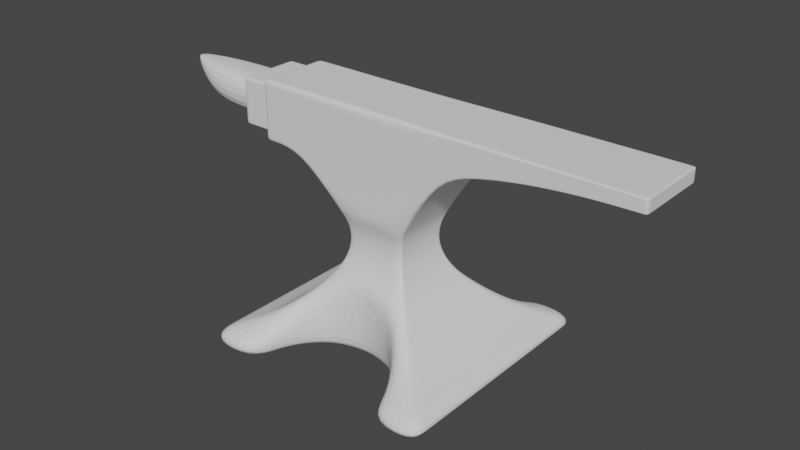 # Source: anvil_3b.blend  (saved by Blender 3.5.10; exported with 4.5.12 LTS)
import bpy
from mathutils import Matrix  # noqa: F401  (used for matrix-valued properties, if any)

bpy.ops.wm.read_factory_settings(use_empty=True)
scene = bpy.context.scene
scene.name = 'Scene'

# ---- collections
col_collection = bpy.data.collections.new('Collection'); scene.collection.children.link(col_collection)

# ---- world
world_world = bpy.data.worlds.new('World'); scene.world = world_world
world_world.use_nodes = True; world_world.node_tree.nodes.clear()
_N = world_world.node_tree.nodes; _L = world_world.node_tree.links
n0 = _N.new('ShaderNodeOutputWorld'); n0.name = 'World Output'; n0.location = (300, 300)
n1 = _N.new('ShaderNodeBackground'); n1.name = 'Background'; n1.location = (10, 300)
n1.inputs[0].default_value = (0.05088, 0.05088, 0.05088, 1.0)
_L.new(n1.outputs[0], n0.inputs[0])
n0.is_active_output = True
world_world.color = (0.05088, 0.05088, 0.05088)
world_world.use_sun_shadow = False
world_world.sun_shadow_jitter_overblur = 0.0

# ---- meshes
me_plane = bpy.data.meshes.new('Plane')
me_plane.from_pydata([(-1.281, -1.281, 0.008385), (1.281, -1.281, 0.008385), (-1.281, -1.281, 0.1535), (1.281, -1.281, 0.1535), (-0.3868, -0.3868, 1.421), (0.3868, -0.3868, 1.421), (0.3448, -0.3448, 1.322), (0.3196, -0.3196, 1.224), (0.3112, -0.3112, 1.125), (0.3196, -0.3196, 1.026), (0.3448, -0.3448, 0.9274), (0.3868, -0.3868, 0.8287), (0.4456, -0.4456, 0.7299), (0.5211, -0.5211, 0.6312), (0.6135, -0.6135, 0.5325), (0.7227, -0.7227, 0.4338), (0.8486, -0.8486, 0.335), (1.02, -1.02, 0.2408), (-1.02, -1.02, 0.2408), (-0.8486, -0.8486, 0.335), (-0.7227, -0.7227, 0.4338), (-0.6135, -0.6135, 0.5325), (-0.5211, -0.5211, 0.6312), (-0.4456, -0.4456, 0.7299), (-0.3868, -0.3868, 0.8287), (-0.3448, -0.3448, 0.9274), (-0.3196, -0.3196, 1.026), (-0.3112, -0.3112, 1.125), (-0.3196, -0.3196, 1.224), (-0.3448, -0.3448, 1.322), (-0.3868, -0.3868, 2.505), (0.3868, -0.3868, 2.505), (-1.292, -0.3868, 1.883), (-1.292, -0.3868, 2.505), (-0.8394, -0.3868, 1.883), (-0.8394, -0.3868, 2.505), (2.759, -0.3868, 2.366), (2.759, -0.3868, 2.505), (0.7821, -0.3868, 2.073), (1.177, -0.3868, 2.199), (1.573, -0.3868, 2.278), (1.968, -0.3868, 2.328), (2.363, -0.3868, 2.357), (2.363, -0.3868, 2.505), (1.968, -0.3868, 2.505), (1.573, -0.3868, 2.505), (1.177, -0.3868, 2.505), (0.7821, -0.3868, 2.505), (-1.281, 0.0, 0.008385), (1.281, 0.0, 0.008385), (-1.281, 0.0, 0.1535), (1.281, 0.0, 0.1535), (-0.3868, 0.0, 1.421), (0.3868, 0.0, 1.421), (-1.02, 0.0, 0.2408), (-0.8486, 0.0, 0.335), (-0.7227, 0.0, 0.4338), (-0.6135, 0.0, 0.5325), (-0.5211, 0.0, 0.6312), (-0.4456, 0.0, 0.7299), (-0.3868, 0.0, 0.8287), (-0.3448, 0.0, 0.9274), (-0.3196, 0.0, 1.026), (-0.3112, 0.0, 1.125), (-0.3196, 0.0, 1.224), (-0.3448, 0.0, 1.322), (1.02, 0.0, 0.2408), (0.8486, 0.0, 0.335), (0.7227, 0.0, 0.4338), (0.6135, 0.0, 0.5325), (0.5211, 0.0, 0.6312), (0.4456, 0.0, 0.7299), (0.3868, 0.0, 0.8287), (0.3448, 0.0, 0.9274), (0.3196, 0.0, 1.026), (0.3112, 0.0, 1.125), (0.3196, 0.0, 1.224), (0.3448, 0.0, 1.322), (-0.3868, 0.0, 2.505), (0.3868, 0.0, 2.505), (-1.292, 0.0, 1.883), (-1.292, 0.0, 2.505), (-0.8394, 0.0, 2.505), (-0.8394, 0.0, 1.883), (2.759, 0.0, 2.366), (2.759, 0.0, 2.505), (0.7821, 0.0, 2.505), (1.177, 0.0, 2.505), (1.573, 0.0, 2.505), (1.968, 0.0, 2.505), (2.363, 0.0, 2.505), (0.7821, 0.0, 2.073), (1.177, 0.0, 2.199), (1.573, 0.0, 2.278), (1.968, 0.0, 2.328), (2.363, 0.0, 2.357), (0.7785, -1.281, 0.008385), (-0.7772, -1.281, 0.1535), (0.7785, -1.281, 0.1535), (-0.7112, -1.02, 0.2408), (0.7125, -1.02, 0.2408), (-0.6293, -0.8486, 0.335), (0.6306, -0.8486, 0.335), (-0.5422, -0.7227, 0.4338), (0.5436, -0.7227, 0.4338), (-0.4362, -0.6135, 0.5325), (0.4375, -0.6135, 0.5325), (0.2991, -0.5211, 0.6312), (-0.2978, -0.5211, 0.6312), (0.0005778, -0.4465, 0.7287), (0.0005778, -0.3868, 0.8287), (-0.4362, -0.6135, 0.008385), (-0.5422, -0.7227, 0.008385), (0.0006603, -0.4466, 0.008385), (-0.2978, -0.5211, 0.008385), (-0.7772, -1.281, 0.008385), (0.2991, -0.5211, 0.008385), (0.5436, -0.7228, 0.008385), (0.6306, -0.8486, 0.008385), (-0.7112, -1.02, 0.008385), (-0.6293, -0.8486, 0.008385), (0.4375, -0.6135, 0.008385), (0.7125, -1.02, 0.008385), (0.0, -0.3868, 1.421), (0.0, -0.3868, 2.505), (0.0, 0.0, 2.505), (-2.98e-08, -0.3448, 1.322), (0.0, -0.3112, 1.125), (0.0, -0.3448, 0.9274), (2.98e-08, -0.3196, 1.224), (0.0, -0.3196, 1.026), (0.7785, 0.0, 0.008385), (-0.4362, 0.0, 0.008385), (-0.5422, 0.0, 0.008385), (0.0006603, 0.0, 0.008385), (-0.2978, 0.0, 0.008385), (-0.7772, 0.0, 0.008385), (0.2991, 0.0, 0.008385), (0.5436, 0.0, 0.008385), (0.6306, 0.0, 0.008385), (-0.7112, 0.0, 0.008385), (-0.6293, 0.0, 0.008385), (0.4375, 0.0, 0.008385), (0.7125, 0.0, 0.008385), (-0.3868, -0.3868, 2.388), (-1.292, -0.3868, 2.438), (2.759, -0.3868, 2.49), (2.363, -0.3868, 2.489), (-1.292, 0.0, 2.438), (2.759, 0.0, 2.49), (0.7821, -0.3868, 2.459), (1.573, -0.3868, 2.481), (0.3868, -0.3868, 2.388), (1.177, -0.3868, 2.472), (-0.8394, -0.3868, 2.438), (1.968, -0.3868, 2.486), (0.0, -0.3868, 2.388), (-0.3196, -0.267, 1.224), (0.7821, -0.3231, 2.505), (-1.281, -1.07, 0.008385), (-0.3868, -0.3231, 1.421), (-0.7227, -0.6037, 0.4338), (-0.5211, -0.4353, 0.6312), (-0.3868, -0.3231, 0.8287), (-0.3196, -0.267, 1.026), (0.8486, -0.7089, 0.335), (0.6135, -0.5125, 0.5325), (0.4456, -0.3722, 0.7299), (0.3448, -0.288, 0.9274), (0.3112, -0.26, 1.125), (-0.3868, -0.3231, 2.505), (-1.292, -0.3231, 1.883), (2.759, -0.3231, 2.366), (0.7821, -0.3231, 2.073), (1.573, -0.3231, 2.278), (2.363, -0.3231, 2.505), (-0.8394, -0.3231, 1.883), (1.573, -0.3231, 2.505), (0.3868, -0.3231, 0.8287), (1.02, -0.8518, 0.2408), (-1.281, -1.07, 0.1535), (1.968, -0.3231, 2.505), (1.177, -0.3231, 2.505), (1.281, -1.07, 0.008385), (1.281, -1.07, 0.1535), (0.3868, -0.3231, 1.421), (-0.8486, -0.7089, 0.335), (-0.6135, -0.5125, 0.5325), (-0.4456, -0.3722, 0.7299), (-0.3448, -0.288, 0.9274), (-0.3112, -0.26, 1.125), (-0.3448, -0.288, 1.322), (0.7227, -0.6037, 0.4338), (0.5211, -0.4353, 0.6312), (0.3196, -0.267, 1.026), (0.3196, -0.267, 1.224), (0.3868, -0.3231, 2.505), (-1.292, -0.3231, 2.505), (-0.8394, -0.3231, 2.505), (2.759, -0.3231, 2.505), (1.177, -0.3231, 2.199), (1.968, -0.3231, 2.328), (-1.02, -0.8518, 0.2408), (0.3448, -0.288, 1.322), (2.363, -0.3231, 2.357), (0.0, -0.3231, 2.505), (0.2991, -0.4353, 0.008385), (0.4375, -0.5125, 0.008385), (-0.7112, -0.8518, 0.008385), (-0.6293, -0.7089, 0.008385), (-0.5422, -0.6037, 0.008385), (-0.4362, -0.5125, 0.008385), (0.6306, -0.7089, 0.008385), (0.7125, -0.8518, 0.008385), (-0.2978, -0.4353, 0.008385), (0.5436, -0.6038, 0.008385), (0.7785, -1.07, 0.008385), (-0.7772, -1.07, 0.008385), (0.0006603, -0.3731, 0.008385), (2.759, -0.3231, 2.49), (-1.292, -0.3231, 2.438), (-0.3868, -0.3868, 1.547), (-1.292, -0.3868, 1.955), (2.759, -0.3868, 2.382), (2.363, -0.3868, 2.374), (-1.292, 0.0, 1.955), (2.759, 0.0, 2.382), (0.7821, -0.3868, 2.123), (1.573, -0.3868, 2.305), (0.3868, -0.3868, 1.547), (1.177, -0.3868, 2.235), (-0.8394, -0.3868, 1.955), (1.968, -0.3868, 2.349), (0.0, -0.3868, 1.547), (-1.292, -0.3231, 1.955), (2.759, -0.3231, 2.382), (-1.633, 0.0, 2.009), (-1.633, 0.0, 2.438), (-1.633, -0.3231, 2.438), (-1.633, 0.0, 2.385), (-1.633, -0.3231, 1.955), (-1.633, 0.0, 1.955), (-2.642, 0.0, 2.344), (-2.306, 0.0, 2.091), (-1.969, 0.0, 2.009), (-1.969, 0.0, 2.385), (-2.306, 0.0, 2.385), (-1.584, 0.0, 1.955), (-1.584, -0.3231, 2.438), (-1.584, -0.3231, 1.955), (-1.584, 0.0, 2.438), (-1.24, -0.3868, 1.883), (-1.24, 0.0, 1.883), (-1.24, -0.3868, 2.505), (-1.24, 0.0, 2.505), (-1.24, -0.3868, 2.438), (-1.24, -0.3231, 2.505), (-1.24, -0.3231, 1.883), (-1.24, -0.3868, 1.955), (-1.339, 0.0, 1.955), (-1.339, -0.3231, 1.955), (-1.339, -0.3231, 2.438), (-1.339, 0.0, 2.438), (-1.673, 0.0, 2.009), (-1.673, 0.0, 2.385), (-0.3196, -0.2297, 1.224), (0.7821, -0.2779, 2.505), (-1.281, -0.9206, 0.008385), (-0.3868, -0.2779, 1.421), (-0.7227, -0.5193, 0.4338), (-0.5211, -0.3745, 0.6312), (-0.3868, -0.2779, 0.8287), (-0.3196, -0.2297, 1.026), (0.8486, -0.6098, 0.335), (0.6135, -0.4409, 0.5325), (0.4456, -0.3202, 0.7299), (0.3448, -0.2478, 0.9274), (0.3112, -0.2236, 1.125), (-0.3868, -0.2779, 2.505), (-1.292, -0.2779, 1.883), (2.759, -0.2779, 2.366), (0.7821, -0.2779, 2.073), (1.573, -0.2779, 2.278), (2.363, -0.2779, 2.505), (-0.8394, -0.2779, 1.883), (1.573, -0.2779, 2.505), (0.3868, -0.2779, 0.8287), (1.02, -0.7327, 0.2408), (-1.281, -0.9206, 0.1535), (1.968, -0.2779, 2.505), (1.177, -0.2779, 2.505), (1.281, -0.9206, 0.008385), (1.281, -0.9206, 0.1535), (0.3868, -0.2779, 1.421), (-0.8486, -0.6098, 0.335), (-0.6135, -0.4409, 0.5325), (-0.4456, -0.3202, 0.7299), (-0.3448, -0.2478, 0.9274), (-0.3112, -0.2236, 1.125), (-0.3448, -0.2478, 1.322), (0.7227, -0.5193, 0.4338), (0.5211, -0.3745, 0.6312), (0.3196, -0.2297, 1.026), (0.3196, -0.2297, 1.224), (0.3868, -0.2779, 2.505), (-1.292, -0.2779, 2.505), (-0.8394, -0.2779, 2.505), (2.759, -0.2779, 2.505), (1.177, -0.2779, 2.199), (1.968, -0.2779, 2.328), (-1.02, -0.7327, 0.2408), (0.3448, -0.2478, 1.322), (2.363, -0.2779, 2.357), (0.0, -0.2779, 2.505), (0.2991, -0.3745, 0.008385), (-0.7112, -0.7327, 0.008385), (-0.5422, -0.5193, 0.008385), (0.6306, -0.6098, 0.008385), (-0.2978, -0.3745, 0.008385), (0.5436, -0.5194, 0.008385), (-0.7772, -0.9206, 0.008385), (0.0006603, -0.3209, 0.008385), (-1.292, -0.2779, 2.438), (0.4375, -0.4409, 0.008385), (-0.6293, -0.6098, 0.008385), (-0.4362, -0.4409, 0.008385), (0.7125, -0.7327, 0.008385), (0.7785, -0.9206, 0.008385), (2.759, -0.2779, 2.49), (-1.292, -0.2779, 1.955), (2.759, -0.2779, 2.382), (-1.633, -0.2779, 2.438), (-1.633, -0.2779, 1.955), (-2.642, -0.03066, 2.385), (-1.969, -0.2697, 2.385), (-1.584, -0.2779, 2.438), (-1.584, -0.2779, 1.955), (-1.24, -0.2779, 1.883), (-1.24, -0.2779, 2.505), (-1.339, -0.2779, 1.955), (-1.339, -0.2779, 2.438), (-0.3868, -0.3868, 2.307), (-1.292, -0.3868, 2.391), (2.759, -0.3868, 2.48), (2.363, -0.3868, 2.478), (2.759, 0.0, 2.48), (0.7821, -0.3868, 2.426), (1.573, -0.3868, 2.464), (0.3868, -0.3868, 2.307), (1.177, -0.3868, 2.449), (-0.8394, -0.3868, 2.391), (1.968, -0.3868, 2.473), (0.0, -0.3868, 2.307), (-1.292, -0.3231, 2.391), (2.759, -0.3231, 2.48), (-1.633, -0.3231, 2.391), (-1.633, -0.2697, 2.385), (-2.642, 0.0, 2.385), (-2.306, -0.211, 2.385), (-1.584, -0.3231, 2.391), (-1.24, -0.3868, 2.391), (-1.339, -0.3231, 2.391), (-1.673, -0.2697, 2.385), (2.759, -0.2779, 2.48), (-2.306, -0.2372, 2.091), (-1.584, -0.3231, 1.99), (-1.24, -0.3868, 1.99), (-1.339, -0.3231, 1.99), (-0.3868, -0.3868, 1.609), (-1.292, -0.3868, 1.99), (2.759, -0.3868, 2.39), (2.363, -0.3868, 2.382), (2.759, 0.0, 2.39), (0.7821, -0.3868, 2.148), (1.573, -0.3868, 2.317), (0.3868, -0.3868, 1.609), (1.177, -0.3868, 2.252), (-0.8394, -0.3868, 1.99), (1.968, -0.3868, 2.359), (0.0, -0.3868, 1.609), (-1.292, -0.3231, 1.99), (2.759, -0.3231, 2.39), (-1.633, -0.3231, 1.99), (2.759, -0.2779, 2.39), (-1.673, -0.2697, 2.009), (-1.633, -0.2697, 2.009), (-2.642, -0.03066, 2.344), (-1.969, -0.2697, 2.009), (2.714, -0.3868, 2.365), (2.714, 0.0, 2.365), (2.714, -0.3868, 2.505), (2.714, 0.0, 2.505), (2.714, -0.3868, 2.49), (2.714, -0.3231, 2.365), (2.714, -0.3231, 2.505), (2.714, -0.3868, 2.381), (2.714, -0.2779, 2.505), (2.714, -0.2779, 2.365), (2.714, -0.3868, 2.479), (2.714, -0.3868, 2.389)], [], [(159, 0, 2, 180), (1, 3, 98, 96), (2, 0, 115, 97), (395, 388, 36, 223), (191, 29, 4, 160), (126, 6, 5, 123), (17, 100, 98, 3), (99, 18, 2, 97), (16, 102, 100, 17), (19, 18, 99, 101), (15, 104, 102, 16), (20, 19, 101, 103), (15, 14, 106, 104), (21, 20, 103, 105), (14, 13, 107, 106), (22, 21, 105, 108), (109, 23, 22, 108), (23, 109, 110, 24), (24, 110, 128, 25), (128, 10, 9, 130), (130, 9, 8, 127), (127, 8, 7, 129), (129, 7, 6, 126), (180, 2, 18, 202), (202, 18, 19, 186), (186, 19, 20, 161), (161, 20, 21, 187), (187, 21, 22, 162), (162, 22, 23, 188), (188, 23, 24, 163), (163, 24, 25, 189), (189, 25, 26, 164), (164, 26, 27, 190), (190, 27, 28, 157), (157, 28, 29, 191), (257, 251, 32, 171), (156, 152, 31, 124), (220, 145, 33, 197), (255, 253, 33, 145), (144, 30, 35, 154), (160, 4, 34, 176), (394, 390, 37, 199), (196, 31, 47, 158), (158, 47, 46, 182), (182, 46, 45, 177), (177, 45, 44, 181), (181, 44, 43, 175), (229, 5, 38, 227), (227, 38, 39, 230), (230, 39, 40, 228), (228, 40, 41, 232), (232, 41, 42, 224), (309, 94, 95, 312), (282, 93, 94, 309), (308, 92, 93, 282), (281, 91, 92, 308), (293, 53, 91, 281), (397, 389, 84, 280), (328, 149, 85, 307), (278, 78, 82, 306), (338, 254, 81, 305), (313, 304, 79, 125), (303, 76, 77, 311), (277, 75, 76, 303), (302, 74, 75, 277), (276, 73, 74, 302), (286, 72, 73, 276), (275, 71, 72, 286), (301, 70, 71, 275), (274, 69, 70, 301), (300, 68, 69, 274), (273, 67, 68, 300), (287, 66, 67, 273), (292, 51, 66, 287), (291, 49, 51, 292), (311, 77, 53, 293), (98, 100, 122, 96), (119, 99, 97, 115), (120, 101, 99, 119), (112, 103, 101, 120), (111, 105, 103, 112), (114, 108, 105, 111), (113, 109, 108, 114), (116, 107, 109, 113), (121, 106, 107, 116), (117, 104, 106, 121), (118, 102, 104, 117), (122, 100, 102, 118), (13, 12, 109, 107), (110, 109, 12, 11), (278, 313, 125, 78), (144, 156, 124, 30), (28, 129, 126, 29), (27, 127, 129, 28), (26, 130, 127, 27), (25, 128, 130, 26), (29, 126, 123, 4), (128, 110, 11, 10), (323, 314, 137, 142), (324, 315, 140, 141), (325, 316, 133, 132), (326, 317, 139, 143), (321, 318, 135, 134), (314, 321, 134, 137), (317, 319, 138, 139), (318, 325, 132, 135), (327, 326, 143, 131), (316, 324, 141, 133), (315, 320, 136, 140), (319, 323, 142, 138), (159, 217, 115, 0), (291, 327, 131, 49), (341, 352, 156, 144), (363, 345, 149, 328), (44, 155, 147, 43), (45, 151, 155, 44), (46, 153, 151, 45), (47, 150, 153, 46), (31, 152, 150, 47), (341, 144, 154, 350), (360, 255, 145, 342), (353, 342, 145, 220), (352, 348, 152, 156), (390, 392, 146, 37), (359, 248, 238, 355), (343, 354, 219, 146), (1, 96, 216, 183), (267, 320, 217, 159), (117, 121, 207, 215), (119, 115, 217, 208), (112, 120, 209, 210), (96, 122, 213, 216), (114, 111, 211, 214), (118, 117, 215, 212), (116, 113, 218, 206), (113, 114, 214, 218), (122, 118, 212, 213), (111, 112, 210, 211), (120, 119, 208, 209), (121, 116, 206, 207), (30, 124, 205, 170), (6, 203, 185, 5), (1, 183, 184, 3), (3, 184, 179, 17), (17, 179, 165, 16), (16, 165, 192, 15), (15, 192, 166, 14), (14, 166, 193, 13), (13, 193, 167, 12), (12, 167, 178, 11), (11, 178, 168, 10), (10, 168, 194, 9), (9, 194, 169, 8), (8, 169, 195, 7), (7, 195, 203, 6), (124, 31, 196, 205), (253, 256, 197, 33), (30, 170, 198, 35), (146, 219, 199, 37), (388, 393, 172, 36), (5, 185, 173, 38), (38, 173, 200, 39), (39, 200, 174, 40), (40, 174, 201, 41), (41, 201, 204, 42), (289, 181, 175, 283), (285, 177, 181, 289), (290, 182, 177, 285), (266, 158, 182, 290), (304, 196, 158, 266), (396, 394, 199, 307), (268, 160, 176, 284), (322, 220, 197, 305), (337, 257, 171, 279), (265, 157, 191, 299), (298, 190, 157, 265), (272, 164, 190, 298), (297, 189, 164, 272), (271, 163, 189, 297), (296, 188, 163, 271), (270, 162, 188, 296), (295, 187, 162, 270), (269, 161, 187, 295), (294, 186, 161, 269), (310, 202, 186, 294), (288, 180, 202, 310), (299, 191, 160, 268), (267, 159, 180, 288), (36, 172, 235, 223), (279, 171, 234, 329), (123, 5, 229, 233), (171, 32, 222, 234), (251, 258, 222, 32), (4, 221, 231, 34), (280, 84, 226, 330), (4, 123, 233, 221), (378, 232, 224, 371), (374, 228, 232, 378), (376, 230, 228, 374), (373, 227, 230, 376), (375, 229, 227, 373), (399, 395, 223, 370), (336, 249, 240, 332), (335, 250, 237, 331), (221, 233, 379, 368), (385, 236, 241, 332), (358, 246, 357, 333), (362, 264, 245, 334), (334, 245, 246, 358), (340, 262, 250, 335), (339, 260, 249, 336), (361, 261, 248, 359), (34, 231, 258, 251), (284, 176, 257, 337), (35, 198, 256, 253), (350, 154, 255, 360), (306, 82, 254, 338), (154, 35, 253, 255), (176, 34, 251, 257), (353, 220, 261, 361), (329, 234, 260, 339), (322, 148, 262, 340), (356, 239, 264, 362), (236, 385, 384, 263), (220, 322, 340, 261), (225, 329, 339, 259), (198, 306, 338, 256), (83, 284, 337, 252), (259, 339, 336, 247), (261, 340, 335, 248), (244, 387, 364, 243), (263, 384, 387, 244), (243, 364, 386, 242), (239, 356, 331, 237), (248, 335, 331, 238), (247, 336, 332, 241), (172, 280, 330, 235), (80, 279, 329, 225), (48, 267, 288, 50), (65, 299, 268, 52), (50, 288, 310, 54), (54, 310, 294, 55), (55, 294, 269, 56), (56, 269, 295, 57), (57, 295, 270, 58), (58, 270, 296, 59), (59, 296, 271, 60), (60, 271, 297, 61), (61, 297, 272, 62), (62, 272, 298, 63), (63, 298, 265, 64), (64, 265, 299, 65), (252, 337, 279, 80), (148, 322, 305, 81), (52, 268, 284, 83), (391, 396, 307, 85), (79, 304, 266, 86), (86, 266, 290, 87), (87, 290, 285, 88), (88, 285, 289, 89), (89, 289, 283, 90), (48, 136, 320, 267), (354, 363, 328, 219), (183, 216, 327, 291), (215, 207, 323, 319), (208, 217, 320, 315), (210, 209, 324, 316), (216, 213, 326, 327), (214, 211, 325, 318), (212, 215, 319, 317), (206, 218, 321, 314), (218, 214, 318, 321), (213, 212, 317, 326), (211, 210, 316, 325), (209, 208, 315, 324), (207, 206, 314, 323), (170, 205, 313, 278), (203, 311, 293, 185), (183, 291, 292, 184), (184, 292, 287, 179), (179, 287, 273, 165), (165, 273, 300, 192), (192, 300, 274, 166), (166, 274, 301, 193), (193, 301, 275, 167), (167, 275, 286, 178), (178, 286, 276, 168), (168, 276, 302, 194), (194, 302, 277, 169), (169, 277, 303, 195), (195, 303, 311, 203), (205, 196, 304, 313), (256, 338, 305, 197), (170, 278, 306, 198), (219, 328, 307, 199), (393, 397, 280, 172), (185, 293, 281, 173), (173, 281, 308, 200), (200, 308, 282, 174), (174, 282, 309, 201), (201, 309, 312, 204), (381, 383, 363, 354), (242, 386, 333, 357), (385, 356, 362, 384), (380, 353, 361, 367), (377, 350, 360, 366), (367, 361, 359, 365), (387, 334, 358, 364), (384, 362, 334, 387), (330, 226, 372, 383), (364, 358, 333, 386), (392, 398, 343, 146), (152, 348, 346, 150), (150, 346, 349, 153), (153, 349, 347, 151), (151, 347, 351, 155), (155, 351, 344, 147), (370, 381, 354, 343), (365, 359, 355, 382), (379, 375, 348, 352), (380, 369, 342, 353), (366, 360, 342, 369), (368, 341, 350, 377), (383, 372, 345, 363), (368, 379, 352, 341), (238, 331, 356, 355), (221, 368, 377, 231), (258, 366, 369, 222), (234, 222, 369, 380), (233, 229, 375, 379), (249, 365, 382, 240), (223, 235, 381, 370), (260, 367, 365, 249), (231, 377, 366, 258), (234, 380, 367, 260), (235, 330, 383, 381), (356, 385, 382, 355), (398, 399, 370, 343), (348, 375, 373, 346), (346, 373, 376, 349), (349, 376, 374, 347), (347, 374, 378, 351), (351, 378, 371, 344), (385, 332, 240, 382), (344, 371, 399, 398), (147, 344, 398, 392), (204, 312, 397, 393), (90, 283, 396, 391), (371, 224, 395, 399), (283, 175, 394, 396), (42, 204, 393, 388), (43, 147, 392, 390), (312, 95, 389, 397), (175, 43, 390, 394), (224, 42, 388, 395)])
_uv = me_plane.uv_layers.new(name='UVMap')
_uv.uv.foreach_set('vector', [0.0, 0.08232, 0.0, 0.0, 0.0, 0.0, 0.0, 0.08232, 1.0, 0.0, 1.0, 0.0, 0.8038, 0.0, 0.8038, 0.0, 0.0, 0.0, 0.0, 0.0, 0.1967, 0.0, 0.1967, 0.0, 1.0, 0.0, 1.0, 0.0, 1.0, 0.0, 1.0, 0.0, 0.0, 0.08232, 0.0, 0.0, 0.0, 0.0, 0.0, 0.08232, 0.5, 0.0, 1.0, 0.0, 1.0, 0.0, 0.5, 0.0, 1.0, 0.0, 0.8494, 0.0, 0.8038, 0.0, 1.0, 0.0, 0.1513, 0.0, 0.0, 0.0, 0.0, 0.0, 0.1967, 0.0, 1.0, 0.0, 0.8716, 0.0, 0.8494, 0.0, 1.0, 0.0, 0.0, 0.0, 0.0, 0.0, 0.1513, 0.0, 0.1292, 0.0, 1.0, 0.0, 0.8761, 0.0, 0.8716, 0.0, 1.0, 0.0, 0.0, 0.0, 0.0, 0.0, 0.1292, 0.0, 0.1248, 0.0, 1.0, 0.0, 1.0, 0.0, 0.8566, 0.0, 0.8761, 0.0, 0.0, 0.0, 0.0, 0.0, 0.1248, 0.0, 0.1445, 0.0, 1.0, 0.0, 1.0, 0.0, 0.787, 0.0, 0.8566, 0.0, 0.0, 0.0, 0.0, 0.0, 0.1445, 0.0, 0.2143, 0.0, 0.5001, 0.0, 0.0, 0.0, 0.0, 0.0, 0.2143, 0.0, 0.0, 0.0, 0.5001, 0.0, 0.5007, 0.0, 0.0, 0.0, 0.0, 0.0, 0.5007, 0.0, 0.5, 0.0, 0.0, 0.0, 0.5, 0.0, 1.0, 0.0, 1.0, 0.0, 0.5, 0.0, 0.5, 0.0, 1.0, 0.0, 1.0, 0.0, 0.5, 0.0, 0.5, 0.0, 1.0, 0.0, 1.0, 0.0, 0.5, 0.0, 0.5, 0.0, 1.0, 0.0, 1.0, 0.0, 0.5, 0.0, 0.0, 0.08232, 0.0, 0.0, 0.0, 0.0, 0.0, 0.08232, 0.0, 0.08232, 0.0, 0.0, 0.0, 0.0, 0.0, 0.08232, 0.0, 0.08232, 0.0, 0.0, 0.0, 0.0, 0.0, 0.08232, 0.0, 0.08232, 0.0, 0.0, 0.0, 0.0, 0.0, 0.08232, 0.0, 0.08232, 0.0, 0.0, 0.0, 0.0, 0.0, 0.08232, 0.0, 0.08232, 0.0, 0.0, 0.0, 0.0, 0.0, 0.08232, 0.0, 0.08232, 0.0, 0.0, 0.0, 0.0, 0.0, 0.08232, 0.0, 0.08232, 0.0, 0.0, 0.0, 0.0, 0.0, 0.08232, 0.0, 0.08232, 0.0, 0.0, 0.0, 0.0, 0.0, 0.08232, 0.0, 0.08232, 0.0, 0.0, 0.0, 0.0, 0.0, 0.08232, 0.0, 0.08232, 0.0, 0.0, 0.0, 0.0, 0.0, 0.08232, 0.0, 0.08232, 0.0, 0.0, 0.0, 0.0, 0.0, 0.08232, 0.0, 0.08232, 0.0, 0.0, 0.0, 0.0, 0.0, 0.08232, 0.5, 0.0, 1.0, 0.0, 1.0, 0.0, 0.5, 0.0, 0.0, 0.08232, 0.0, 0.0, 0.0, 0.0, 0.0, 0.08232, 0.0, 0.0, 0.0, 0.0, 0.0, 0.0, 0.0, 0.0, 0.0, 0.0, 0.0, 0.0, 0.0, 0.0, 0.0, 0.0, 0.0, 0.08232, 0.0, 0.0, 0.0, 0.0, 0.0, 0.08232, 1.0, 0.08232, 1.0, 0.0, 1.0, 0.0, 1.0, 0.08232, 1.0, 0.08232, 1.0, 0.0, 1.0, 0.0, 1.0, 0.08232, 1.0, 0.08232, 1.0, 0.0, 1.0, 0.0, 1.0, 0.08232, 1.0, 0.08232, 1.0, 0.0, 1.0, 0.0, 1.0, 0.08232, 1.0, 0.08232, 1.0, 0.0, 1.0, 0.0, 1.0, 0.08232, 1.0, 0.08232, 1.0, 0.0, 1.0, 0.0, 1.0, 0.08232, 1.0, 0.0, 1.0, 0.0, 1.0, 0.0, 1.0, 0.0, 1.0, 0.0, 1.0, 0.0, 1.0, 0.0, 1.0, 0.0, 1.0, 0.0, 1.0, 0.0, 1.0, 0.0, 1.0, 0.0, 1.0, 0.0, 1.0, 0.0, 1.0, 0.0, 1.0, 0.0, 1.0, 0.0, 1.0, 0.0, 1.0, 0.0, 1.0, 0.0, 1.0, 0.1407, 1.0, 0.5, 1.0, 0.5, 1.0, 0.1407, 1.0, 0.1407, 1.0, 0.5, 1.0, 0.5, 1.0, 0.1407, 1.0, 0.1407, 1.0, 0.5, 1.0, 0.5, 1.0, 0.1407, 1.0, 0.1407, 1.0, 0.5, 1.0, 0.5, 1.0, 0.1407, 1.0, 0.1407, 1.0, 0.5, 1.0, 0.5, 1.0, 0.1407, 1.0, 0.1407, 1.0, 0.5, 1.0, 0.5, 1.0, 0.1407, 1.0, 0.1407, 1.0, 0.5, 1.0, 0.5, 1.0, 0.1407, 0.0, 0.1407, 0.0, 0.5, 0.0, 0.5, 0.0, 0.1407, 0.0, 0.1407, 0.0, 0.5, 0.0, 0.5, 0.0, 0.1407, 0.5, 0.1407, 1.0, 0.1407, 1.0, 0.5, 0.5, 0.5, 1.0, 0.1407, 1.0, 0.5, 1.0, 0.5, 1.0, 0.1407, 1.0, 0.1407, 1.0, 0.5, 1.0, 0.5, 1.0, 0.1407, 1.0, 0.1407, 1.0, 0.5, 1.0, 0.5, 1.0, 0.1407, 1.0, 0.1407, 1.0, 0.5, 1.0, 0.5, 1.0, 0.1407, 1.0, 0.1407, 1.0, 0.5, 1.0, 0.5, 1.0, 0.1407, 1.0, 0.1407, 1.0, 0.5, 1.0, 0.5, 1.0, 0.1407, 1.0, 0.1407, 1.0, 0.5, 1.0, 0.5, 1.0, 0.1407, 1.0, 0.1407, 1.0, 0.5, 1.0, 0.5, 1.0, 0.1407, 1.0, 0.1407, 1.0, 0.5, 1.0, 0.5, 1.0, 0.1407, 1.0, 0.1407, 1.0, 0.5, 1.0, 0.5, 1.0, 0.1407, 1.0, 0.1407, 1.0, 0.5, 1.0, 0.5, 1.0, 0.1407, 1.0, 0.1407, 1.0, 0.5, 1.0, 0.5, 1.0, 0.1407, 1.0, 0.1407, 1.0, 0.5, 1.0, 0.5, 1.0, 0.1407, 1.0, 0.1407, 1.0, 0.5, 1.0, 0.5, 1.0, 0.1407, 0.7765, 0.6033, 0.8205, 0.6251, 0.8205, 0.567, 0.7765, 0.567, 0.1795, 0.567, 0.1795, 0.6251, 0.2235, 0.6033, 0.2235, 0.567, 0.1475, 0.567, 0.1475, 0.6486, 0.1795, 0.6251, 0.1795, 0.567, 0.1208, 0.567, 0.1208, 0.6733, 0.1475, 0.6486, 0.1475, 0.567, 0.09319, 0.567, 0.09319, 0.698, 0.1208, 0.6733, 0.1208, 0.567, 0.06162, 0.567, 0.06162, 0.7227, 0.09319, 0.698, 0.09319, 0.567, 0.0, 0.567, 0.0, 0.747, 0.06162, 0.7227, 0.06162, 0.567, 0.9384, 0.567, 0.9384, 0.7227, 1.0, 0.747, 1.0, 0.567, 0.9068, 0.567, 0.9068, 0.698, 0.9384, 0.7227, 0.9384, 0.567, 0.8792, 0.567, 0.8792, 0.6733, 0.9068, 0.698, 0.9068, 0.567, 0.8525, 0.567, 0.8525, 0.6486, 0.8792, 0.6733, 0.8792, 0.567, 0.8205, 0.567, 0.8205, 0.6251, 0.8525, 0.6486, 0.8525, 0.567, 1.0, 0.0, 1.0, 0.0, 0.5001, 0.0, 0.787, 0.0, 0.5007, 0.0, 0.5001, 0.0, 1.0, 0.0, 1.0, 0.0, 0.0, 0.1407, 0.5, 0.1407, 0.5, 0.5, 0.0, 0.5, 0.0, 0.0, 0.5, 0.0, 0.5, 0.0, 0.0, 0.0, 0.0, 0.0, 0.5, 0.0, 0.5, 0.0, 0.0, 0.0, 0.0, 0.0, 0.5, 0.0, 0.5, 0.0, 0.0, 0.0, 0.0, 0.0, 0.5, 0.0, 0.5, 0.0, 0.0, 0.0, 0.0, 0.0, 0.5, 0.0, 0.5, 0.0, 0.0, 0.0, 0.0, 0.0, 0.5, 0.0, 0.5, 0.0, 0.0, 0.0, 0.5, 0.0, 0.5007, 0.0, 1.0, 0.0, 1.0, 0.0, 0.9068, 0.567, 0.9384, 0.567, 0.9384, 0.567, 0.9068, 0.567, 0.1475, 0.567, 0.1795, 0.567, 0.1795, 0.567, 0.1475, 0.567, 0.09319, 0.567, 0.1208, 0.567, 0.1208, 0.567, 0.09319, 0.567, 0.8205, 0.567, 0.8525, 0.567, 0.8525, 0.567, 0.8205, 0.567, 0.0, 0.567, 0.06162, 0.567, 0.06162, 0.567, 0.0, 0.567, 0.9384, 0.567, 1.0, 0.567, 1.0, 0.567, 0.9384, 0.567, 0.8525, 0.567, 0.8792, 0.567, 0.8792, 0.567, 0.8525, 0.567, 0.06162, 0.567, 0.09319, 0.567, 0.09319, 0.567, 0.06162, 0.567, 0.7765, 0.567, 0.8205, 0.567, 0.8205, 0.567, 0.7765, 0.567, 0.1208, 0.567, 0.1475, 0.567, 0.1475, 0.567, 0.1208, 0.567, 0.1795, 0.567, 0.2235, 0.567, 0.2235, 0.567, 0.1795, 0.567, 0.8792, 0.567, 0.9068, 0.567, 0.9068, 0.567, 0.8792, 0.567, 0.0, 0.08232, 0.2235, 0.567, 0.2235, 0.567, 0.0, 0.0, 1.0, 0.1407, 0.7962, 0.1596, 0.7765, 0.567, 1.0, 0.5, 0.0, 0.0, 0.5, 0.0, 0.5, 0.0, 0.0, 0.0, 1.0, 0.1407, 1.0, 0.5, 1.0, 0.5, 1.0, 0.1407, 1.0, 0.0, 1.0, 0.0, 1.0, 0.0, 1.0, 0.0, 1.0, 0.0, 1.0, 0.0, 1.0, 0.0, 1.0, 0.0, 1.0, 0.0, 1.0, 0.0, 1.0, 0.0, 1.0, 0.0, 1.0, 0.0, 1.0, 0.0, 1.0, 0.0, 1.0, 0.0, 1.0, 0.0, 1.0, 0.0, 1.0, 0.0, 1.0, 0.0, 0.0, 0.0, 0.0, 0.0, 0.0, 0.0, 0.0, 0.0, 0.0, 0.0, 0.0, 0.0, 0.0, 0.0, 0.0, 0.0, 0.0, 0.08232, 0.0, 0.0, 0.0, 0.0, 0.0, 0.08232, 0.5, 0.0, 1.0, 0.0, 1.0, 0.0, 0.5, 0.0, 1.0, 0.0, 1.0, 0.0, 1.0, 0.0, 1.0, 0.0, 0.0, 0.08232, 0.0, 0.08232, 0.0, 0.08232, 0.0, 0.08232, 1.0, 0.0, 1.0, 0.08232, 1.0, 0.08232, 1.0, 0.0, 1.0, 0.0, 0.8038, 0.0, 0.7993, 0.09334, 1.0, 0.08232, 0.0, 0.1407, 0.2235, 0.567, 0.2235, 0.567, 0.0, 0.08232, 0.8792, 0.567, 0.9068, 0.567, 0.9068, 0.567, 0.8792, 0.567, 0.1795, 0.567, 0.2235, 0.567, 0.2235, 0.567, 0.1795, 0.567, 0.1208, 0.567, 0.1475, 0.567, 0.1475, 0.567, 0.1208, 0.567, 0.7765, 0.567, 0.8205, 0.567, 0.8205, 0.567, 0.7765, 0.567, 0.06162, 0.567, 0.09319, 0.567, 0.09319, 0.567, 0.06162, 0.567, 0.8525, 0.567, 0.8792, 0.567, 0.8792, 0.567, 0.8525, 0.567, 0.9384, 0.567, 1.0, 0.567, 1.0, 0.567, 0.9384, 0.567, 0.0, 0.567, 0.06162, 0.567, 0.06162, 0.567, 0.0, 0.567, 0.8205, 0.567, 0.8525, 0.567, 0.8525, 0.567, 0.8205, 0.567, 0.09319, 0.567, 0.1208, 0.567, 0.1208, 0.567, 0.09319, 0.567, 0.1475, 0.567, 0.1795, 0.567, 0.1795, 0.567, 0.1475, 0.567, 0.9068, 0.567, 0.9384, 0.567, 0.9384, 0.567, 0.9068, 0.567, 0.0, 0.0, 0.5, 0.0, 0.5, 0.08232, 0.0, 0.08232, 1.0, 0.0, 1.0, 0.08232, 1.0, 0.08232, 1.0, 0.0, 1.0, 0.0, 1.0, 0.08232, 1.0, 0.08232, 1.0, 0.0, 1.0, 0.0, 1.0, 0.08232, 1.0, 0.08232, 1.0, 0.0, 1.0, 0.0, 1.0, 0.08232, 1.0, 0.08232, 1.0, 0.0, 1.0, 0.0, 1.0, 0.08232, 1.0, 0.08232, 1.0, 0.0, 1.0, 0.0, 1.0, 0.08232, 1.0, 0.08232, 1.0, 0.0, 1.0, 0.0, 1.0, 0.08232, 1.0, 0.08232, 1.0, 0.0, 1.0, 0.0, 1.0, 0.08232, 1.0, 0.08232, 1.0, 0.0, 1.0, 0.0, 1.0, 0.08232, 1.0, 0.08232, 1.0, 0.0, 1.0, 0.0, 1.0, 0.08232, 1.0, 0.08232, 1.0, 0.0, 1.0, 0.0, 1.0, 0.08232, 1.0, 0.08232, 1.0, 0.0, 1.0, 0.0, 1.0, 0.08232, 1.0, 0.08232, 1.0, 0.0, 1.0, 0.0, 1.0, 0.08232, 1.0, 0.08232, 1.0, 0.0, 1.0, 0.0, 1.0, 0.08232, 1.0, 0.08232, 1.0, 0.0, 0.5, 0.0, 1.0, 0.0, 1.0, 0.08232, 0.5, 0.08232, 0.0, 0.0, 0.0, 0.08232, 0.0, 0.08232, 0.0, 0.0, 0.0, 0.0, 0.0, 0.08232, 0.0, 0.08232, 0.0, 0.0, 1.0, 0.0, 1.0, 0.08232, 1.0, 0.08232, 1.0, 0.0, 1.0, 0.0, 1.0, 0.08232, 1.0, 0.08232, 1.0, 0.0, 1.0, 0.0, 1.0, 0.08232, 1.0, 0.08232, 1.0, 0.0, 1.0, 0.0, 1.0, 0.08232, 1.0, 0.08232, 1.0, 0.0, 1.0, 0.0, 1.0, 0.08232, 1.0, 0.08232, 1.0, 0.0, 1.0, 0.0, 1.0, 0.08232, 1.0, 0.08232, 1.0, 0.0, 1.0, 0.0, 1.0, 0.08232, 1.0, 0.08232, 1.0, 0.0, 1.0, 0.1407, 1.0, 0.08232, 1.0, 0.08232, 1.0, 0.1407, 1.0, 0.1407, 1.0, 0.08232, 1.0, 0.08232, 1.0, 0.1407, 1.0, 0.1407, 1.0, 0.08232, 1.0, 0.08232, 1.0, 0.1407, 1.0, 0.1407, 1.0, 0.08232, 1.0, 0.08232, 1.0, 0.1407, 1.0, 0.1407, 1.0, 0.08232, 1.0, 0.08232, 1.0, 0.1407, 1.0, 0.1407, 1.0, 0.08232, 1.0, 0.08232, 1.0, 0.1407, 0.0, 0.1407, 0.0, 0.08232, 0.0, 0.08232, 0.0, 0.1407, 0.0, 0.1407, 0.0, 0.08232, 0.0, 0.08232, 0.0, 0.1407, 0.0, 0.1407, 0.0, 0.08232, 0.0, 0.08232, 0.0, 0.1407, 0.0, 0.1407, 0.0, 0.08232, 0.0, 0.08232, 0.0, 0.1407, 0.0, 0.1407, 0.0, 0.08232, 0.0, 0.08232, 0.0, 0.1407, 0.0, 0.1407, 0.0, 0.08232, 0.0, 0.08232, 0.0, 0.1407, 0.0, 0.1407, 0.0, 0.08232, 0.0, 0.08232, 0.0, 0.1407, 0.0, 0.1407, 0.0, 0.08232, 0.0, 0.08232, 0.0, 0.1407, 0.0, 0.1407, 0.0, 0.08232, 0.0, 0.08232, 0.0, 0.1407, 0.0, 0.1407, 0.0, 0.08232, 0.0, 0.08232, 0.0, 0.1407, 0.0, 0.1407, 0.0, 0.08232, 0.0, 0.08232, 0.0, 0.1407, 0.0, 0.1407, 0.0, 0.08232, 0.0, 0.08232, 0.0, 0.1407, 0.0, 0.1407, 0.0, 0.08232, 0.0, 0.08232, 0.0, 0.1407, 0.0, 0.1407, 0.0, 0.08232, 0.0, 0.08232, 0.0, 0.1407, 0.0, 0.1407, 0.0, 0.08232, 0.0, 0.08232, 0.0, 0.1407, 0.0, 0.1407, 0.0, 0.08232, 0.0, 0.08232, 0.0, 0.1407, 0.0, 0.1407, 0.0, 0.08232, 0.0, 0.08232, 0.0, 0.1407, 1.0, 0.0, 1.0, 0.08232, 1.0, 0.08232, 1.0, 0.0, 0.0, 0.1407, 0.0, 0.08232, 0.0, 0.08232, 0.0, 0.1407, 0.5, 0.0, 1.0, 0.0, 1.0, 0.0, 0.5, 0.0, 0.0, 0.08232, 0.0, 0.0, 0.0, 0.0, 0.0, 0.08232, 0.0, 0.0, 0.0, 0.0, 0.0, 0.0, 0.0, 0.0, 0.0, 0.0, 0.0, 0.0, 0.0, 0.0, 0.0, 0.0, 1.0, 0.1407, 1.0, 0.5, 1.0, 0.5, 1.0, 0.1407, 0.0, 0.0, 0.5, 0.0, 0.5, 0.0, 0.0, 0.0, 1.0, 0.0, 1.0, 0.0, 1.0, 0.0, 1.0, 0.0, 1.0, 0.0, 1.0, 0.0, 1.0, 0.0, 1.0, 0.0, 1.0, 0.0, 1.0, 0.0, 1.0, 0.0, 1.0, 0.0, 1.0, 0.0, 1.0, 0.0, 1.0, 0.0, 1.0, 0.0, 1.0, 0.0, 1.0, 0.0, 1.0, 0.0, 1.0, 0.0, 1.0, 0.0, 1.0, 0.0, 1.0, 0.0, 1.0, 0.0, 0.0, 0.1407, 0.0, 0.08232, 0.0, 0.08232, 0.0, 0.1407, 0.0, 0.1407, 0.0, 0.5, 0.0, 0.5, 0.0, 0.1407, 0.0, 0.0, 0.5, 0.0, 0.5, 0.0, 0.0, 0.0, 0.0, 0.1513, 0.0, 0.5, 0.0, 0.5, 0.0, 0.1407, 0.0, 0.1513, 0.0, 0.5, 0.0, 0.5, 0.0, 0.1513, 0.0, 0.1513, 0.0, 0.5, 0.0, 0.5, 0.0, 0.1513, 0.0, 0.1513, 0.0, 0.5, 0.0, 0.5, 0.0, 0.1513, 0.0, 0.1407, 0.0, 0.5, 0.0, 0.5, 0.0, 0.1407, 0.0, 0.1407, 0.0, 0.08232, 0.0, 0.08232, 0.0, 0.1407, 0.0, 0.08232, 0.0, 0.08232, 0.0, 0.08232, 0.0, 0.08232, 0.0, 0.0, 0.0, 0.0, 0.0, 0.0, 0.0, 0.0, 0.0, 0.1407, 0.0, 0.08232, 0.0, 0.08232, 0.0, 0.1407, 0.0, 0.0, 0.0, 0.08232, 0.0, 0.08232, 0.0, 0.0, 0.0, 0.0, 0.0, 0.0, 0.0, 0.0, 0.0, 0.0, 0.0, 0.1407, 0.0, 0.5, 0.0, 0.5, 0.0, 0.1407, 0.0, 0.0, 0.0, 0.0, 0.0, 0.0, 0.0, 0.0, 0.0, 0.08232, 0.0, 0.0, 0.0, 0.0, 0.0, 0.08232, 0.0, 0.08232, 0.0, 0.08232, 0.0, 0.08232, 0.0, 0.08232, 0.0, 0.1407, 0.0, 0.08232, 0.0, 0.08232, 0.0, 0.1407, 0.0, 0.1407, 0.0, 0.5, 0.0, 0.5, 0.0, 0.1407, 0.0, 0.1513, 0.0, 0.5, 0.0, 0.5, 0.0, 0.1513, 0.0, 0.5, 0.0, 0.1513, 0.0, 0.1513, 0.0, 0.5, 0.0, 0.08232, 0.0, 0.1407, 0.0, 0.1407, 0.0, 0.08232, 0.0, 0.5, 0.0, 0.1407, 0.0, 0.1407, 0.0, 0.5, 0.0, 0.08232, 0.0, 0.1407, 0.0, 0.1407, 0.0, 0.08232, 0.0, 0.5, 0.0, 0.1407, 0.0, 0.1407, 0.0, 0.5, 0.0, 0.5, 0.0, 0.1407, 0.0, 0.1407, 0.0, 0.5, 0.0, 0.08232, 0.0, 0.1407, 0.0, 0.1407, 0.0, 0.08232, 0.0, 0.5, 0.0, 0.1513, 0.0, 0.1513, 0.0, 0.5, 0.0, 0.5, 0.0, 0.1513, 0.0, 0.1513, 0.0, 0.5, 0.0, 0.5, 0.0, 0.1513, 0.0, 0.1513, 0.0, 0.5, 0.0, 0.5, 0.0, 0.1513, 0.0, 0.1407, 0.0, 0.5, 0.0, 0.08232, 0.0, 0.1407, 0.0, 0.1407, 0.0, 0.08232, 0.0, 0.5, 0.0, 0.1407, 0.0, 0.1407, 0.0, 0.5, 1.0, 0.08232, 1.0, 0.1407, 1.0, 0.1407, 1.0, 0.08232, 0.0, 0.5, 0.0, 0.1407, 0.0, 0.1407, 0.0, 0.5, 0.0, 0.5, 0.0, 0.1407, 0.0, 0.1407, 0.0, 0.5, 0.0, 0.5, 0.0, 0.1407, 0.0, 0.1407, 0.0, 0.5, 0.0, 0.5, 0.0, 0.1407, 0.0, 0.1407, 0.0, 0.5, 0.0, 0.5, 0.0, 0.1407, 0.0, 0.1407, 0.0, 0.5, 0.0, 0.5, 0.0, 0.1407, 0.0, 0.1407, 0.0, 0.5, 0.0, 0.5, 0.0, 0.1407, 0.0, 0.1407, 0.0, 0.5, 0.0, 0.5, 0.0, 0.1407, 0.0, 0.1407, 0.0, 0.5, 0.0, 0.5, 0.0, 0.1407, 0.0, 0.1407, 0.0, 0.5, 0.0, 0.5, 0.0, 0.1407, 0.0, 0.1407, 0.0, 0.5, 0.0, 0.5, 0.0, 0.1407, 0.0, 0.1407, 0.0, 0.5, 0.0, 0.5, 0.0, 0.1407, 0.0, 0.1407, 0.0, 0.5, 0.0, 0.5, 0.0, 0.1407, 0.0, 0.1407, 0.0, 0.5, 0.0, 0.5, 0.0, 0.1407, 0.0, 0.1407, 0.0, 0.5, 0.0, 0.5, 0.0, 0.1407, 0.0, 0.1407, 0.0, 0.5, 0.0, 0.5, 0.0, 0.1407, 0.0, 0.1407, 0.0, 0.5, 0.0, 0.5, 0.0, 0.1407, 0.0, 0.1407, 0.0, 0.5, 0.0, 0.5, 0.0, 0.1407, 0.0, 0.1407, 0.0, 0.5, 1.0, 0.5, 1.0, 0.1407, 1.0, 0.1407, 1.0, 0.5, 1.0, 0.5, 1.0, 0.1407, 1.0, 0.1407, 1.0, 0.5, 1.0, 0.5, 1.0, 0.1407, 1.0, 0.1407, 1.0, 0.5, 1.0, 0.5, 1.0, 0.1407, 1.0, 0.1407, 1.0, 0.5, 1.0, 0.5, 1.0, 0.1407, 1.0, 0.1407, 1.0, 0.5, 1.0, 0.5, 1.0, 0.1407, 1.0, 0.1407, 1.0, 0.5, 0.0, 0.5, 0.2235, 0.567, 0.2235, 0.567, 0.0, 0.1407, 1.0, 0.08232, 1.0, 0.1407, 1.0, 0.1407, 1.0, 0.08232, 1.0, 0.08232, 0.7993, 0.09334, 0.7962, 0.1596, 1.0, 0.1407, 0.8792, 0.567, 0.9068, 0.567, 0.9068, 0.567, 0.8792, 0.567, 0.1795, 0.567, 0.2235, 0.567, 0.2235, 0.567, 0.1795, 0.567, 0.1208, 0.567, 0.1475, 0.567, 0.1475, 0.567, 0.1208, 0.567, 0.7765, 0.567, 0.8205, 0.567, 0.8205, 0.567, 0.7765, 0.567, 0.06162, 0.567, 0.09319, 0.567, 0.09319, 0.567, 0.06162, 0.567, 0.8525, 0.567, 0.8792, 0.567, 0.8792, 0.567, 0.8525, 0.567, 0.9384, 0.567, 1.0, 0.567, 1.0, 0.567, 0.9384, 0.567, 0.0, 0.567, 0.06162, 0.567, 0.06162, 0.567, 0.0, 0.567, 0.8205, 0.567, 0.8525, 0.567, 0.8525, 0.567, 0.8205, 0.567, 0.09319, 0.567, 0.1208, 0.567, 0.1208, 0.567, 0.09319, 0.567, 0.1475, 0.567, 0.1795, 0.567, 0.1795, 0.567, 0.1475, 0.567, 0.9068, 0.567, 0.9384, 0.567, 0.9384, 0.567, 0.9068, 0.567, 0.0, 0.08232, 0.5, 0.08232, 0.5, 0.1407, 0.0, 0.1407, 1.0, 0.08232, 1.0, 0.1407, 1.0, 0.1407, 1.0, 0.08232, 1.0, 0.08232, 1.0, 0.1407, 1.0, 0.1407, 1.0, 0.08232, 1.0, 0.08232, 1.0, 0.1407, 1.0, 0.1407, 1.0, 0.08232, 1.0, 0.08232, 1.0, 0.1407, 1.0, 0.1407, 1.0, 0.08232, 1.0, 0.08232, 1.0, 0.1407, 1.0, 0.1407, 1.0, 0.08232, 1.0, 0.08232, 1.0, 0.1407, 1.0, 0.1407, 1.0, 0.08232, 1.0, 0.08232, 1.0, 0.1407, 1.0, 0.1407, 1.0, 0.08232, 1.0, 0.08232, 1.0, 0.1407, 1.0, 0.1407, 1.0, 0.08232, 1.0, 0.08232, 1.0, 0.1407, 1.0, 0.1407, 1.0, 0.08232, 1.0, 0.08232, 1.0, 0.1407, 1.0, 0.1407, 1.0, 0.08232, 1.0, 0.08232, 1.0, 0.1407, 1.0, 0.1407, 1.0, 0.08232, 1.0, 0.08232, 1.0, 0.1407, 1.0, 0.1407, 1.0, 0.08232, 1.0, 0.08232, 1.0, 0.1407, 1.0, 0.1407, 1.0, 0.08232, 1.0, 0.08232, 1.0, 0.1407, 1.0, 0.1407, 1.0, 0.08232, 0.5, 0.08232, 1.0, 0.08232, 1.0, 0.1407, 0.5, 0.1407, 0.0, 0.08232, 0.0, 0.1407, 0.0, 0.1407, 0.0, 0.08232, 0.0, 0.08232, 0.0, 0.1407, 0.0, 0.1407, 0.0, 0.08232, 1.0, 0.08232, 1.0, 0.1407, 1.0, 0.1407, 1.0, 0.08232, 1.0, 0.08232, 1.0, 0.1407, 1.0, 0.1407, 1.0, 0.08232, 1.0, 0.08232, 1.0, 0.1407, 1.0, 0.1407, 1.0, 0.08232, 1.0, 0.08232, 1.0, 0.1407, 1.0, 0.1407, 1.0, 0.08232, 1.0, 0.08232, 1.0, 0.1407, 1.0, 0.1407, 1.0, 0.08232, 1.0, 0.08232, 1.0, 0.1407, 1.0, 0.1407, 1.0, 0.08232, 1.0, 0.08232, 1.0, 0.1407, 1.0, 0.1407, 1.0, 0.08232, 1.0, 0.08232, 1.0, 0.1407, 1.0, 0.1407, 1.0, 0.08232, 0.0, 0.5, 0.0, 0.1513, 0.0, 0.1513, 0.0, 0.5, 0.0, 0.1513, 0.0, 0.1513, 0.0, 0.1513, 0.0, 0.1513, 0.0, 0.08232, 0.0, 0.08232, 0.0, 0.08232, 0.0, 0.08232, 0.0, 0.0, 0.0, 0.0, 0.0, 0.0, 0.0, 0.0, 0.0, 0.08232, 0.0, 0.08232, 0.0, 0.08232, 0.0, 0.08232, 0.0, 0.1513, 0.0, 0.1513, 0.0, 0.1513, 0.0, 0.1513, 0.0, 0.1513, 0.0, 0.1513, 0.0, 0.1513, 0.0, 0.1513, 1.0, 0.1407, 1.0, 0.5, 1.0, 0.5, 1.0, 0.1407, 0.0, 0.1513, 0.0, 0.1513, 0.0, 0.1513, 0.0, 0.1513, 1.0, 0.0, 1.0, 0.0, 1.0, 0.0, 1.0, 0.0, 1.0, 0.0, 1.0, 0.0, 1.0, 0.0, 1.0, 0.0, 1.0, 0.0, 1.0, 0.0, 1.0, 0.0, 1.0, 0.0, 1.0, 0.0, 1.0, 0.0, 1.0, 0.0, 1.0, 0.0, 1.0, 0.0, 1.0, 0.0, 1.0, 0.0, 1.0, 0.0, 1.0, 0.0, 1.0, 0.0, 1.0, 0.0, 1.0, 0.0, 1.0, 0.0, 1.0, 0.08232, 1.0, 0.08232, 1.0, 0.0, 0.0, 0.08232, 0.0, 0.08232, 0.0, 0.08232, 0.0, 0.08232, 0.5, 0.0, 1.0, 0.0, 1.0, 0.0, 0.5, 0.0, 0.0, 0.08232, 0.0, 0.0, 0.0, 0.0, 0.0, 0.08232, 0.0, 0.0, 0.0, 0.0, 0.0, 0.0, 0.0, 0.0, 0.0, 0.0, 0.0, 0.0, 0.0, 0.0, 0.0, 0.0, 1.0, 0.1407, 1.0, 0.5, 1.0, 0.5, 1.0, 0.1407, 0.0, 0.0, 0.5, 0.0, 0.5, 0.0, 0.0, 0.0, 0.0, 0.08232, 0.0, 0.1407, 0.0, 0.1513, 0.0, 0.08232, 0.0, 0.0, 0.0, 0.0, 0.0, 0.0, 0.0, 0.0, 0.0, 0.0, 0.0, 0.0, 0.0, 0.0, 0.0, 0.0, 0.0, 0.08232, 0.0, 0.0, 0.0, 0.0, 0.0, 0.08232, 0.5, 0.0, 1.0, 0.0, 1.0, 0.0, 0.5, 0.0, 0.0, 0.08232, 0.0, 0.08232, 0.0, 0.08232, 0.0, 0.08232, 1.0, 0.0, 1.0, 0.08232, 1.0, 0.08232, 1.0, 0.0, 0.0, 0.08232, 0.0, 0.08232, 0.0, 0.08232, 0.0, 0.08232, 0.0, 0.0, 0.0, 0.0, 0.0, 0.0, 0.0, 0.0, 0.0, 0.08232, 0.0, 0.08232, 0.0, 0.08232, 0.0, 0.08232, 1.0, 0.08232, 1.0, 0.1407, 1.0, 0.1407, 1.0, 0.08232, 0.0, 0.1513, 0.0, 0.1513, 0.0, 0.08232, 0.0, 0.08232, 1.0, 0.0, 1.0, 0.0, 1.0, 0.0, 1.0, 0.0, 1.0, 0.0, 1.0, 0.0, 1.0, 0.0, 1.0, 0.0, 1.0, 0.0, 1.0, 0.0, 1.0, 0.0, 1.0, 0.0, 1.0, 0.0, 1.0, 0.0, 1.0, 0.0, 1.0, 0.0, 1.0, 0.0, 1.0, 0.0, 1.0, 0.0, 1.0, 0.0, 1.0, 0.0, 1.0, 0.0, 1.0, 0.0, 1.0, 0.0, 0.0, 0.1513, 0.0, 0.1407, 0.0, 0.08232, 0.0, 0.08232, 1.0, 0.0, 1.0, 0.0, 1.0, 0.0, 1.0, 0.0, 1.0, 0.0, 1.0, 0.0, 1.0, 0.0, 1.0, 0.0, 1.0, 0.08232, 1.0, 0.1407, 1.0, 0.1407, 1.0, 0.08232, 1.0, 0.5, 1.0, 0.1407, 1.0, 0.1407, 1.0, 0.5, 1.0, 0.0, 1.0, 0.0, 1.0, 0.0, 1.0, 0.0, 1.0, 0.1407, 1.0, 0.08232, 1.0, 0.08232, 1.0, 0.1407, 1.0, 0.0, 1.0, 0.08232, 1.0, 0.08232, 1.0, 0.0, 1.0, 0.0, 1.0, 0.0, 1.0, 0.0, 1.0, 0.0, 1.0, 0.1407, 1.0, 0.5, 1.0, 0.5, 1.0, 0.1407, 1.0, 0.08232, 1.0, 0.0, 1.0, 0.0, 1.0, 0.08232, 1.0, 0.0, 1.0, 0.0, 1.0, 0.0, 1.0, 0.0])
me_plane.update()

# ---- objects
ob_plane = bpy.data.objects.new('Plane', me_plane)

# ---- transforms, parenting, visibility, modifiers, constraints
ob_plane.location = (0.0, 0.0, 0.0)
_m = ob_plane.modifiers.new('Mirror', 'MIRROR')
_m.use_axis = (False, True, False)
_m.use_clip = True
_m = ob_plane.modifiers.new('Subdivision', 'SUBSURF')
_m.levels = 3

# ---- collection membership
col_collection.objects.link(ob_plane)

# ---- scene / render settings (as saved in the file)
scene.frame_start = 1; scene.frame_end = 250; scene.frame_set(1)
scene.render.engine = 'BLENDER_EEVEE_NEXT'
scene.cycles.sampling_pattern = 'TABULATED_SOBOL'
scene.view_settings.view_transform = 'Filmic'
bpy.context.view_layer.update()

# ---- added for rendering (the .blend has no active camera and no usable light): camera, sun
cam_auto = bpy.data.cameras.new('AutoCamera')
cam_auto.lens = 50.0
cam_auto.sensor_width = 36.0
cam_auto.clip_end = 1000.0
ob_auto_camera = bpy.data.objects.new('AutoCamera', cam_auto)
scene.collection.objects.link(ob_auto_camera)
ob_auto_camera.location = (6.05184, -7.19216, 6.05148)
ob_auto_camera.rotation_euler = (1.09748, -7.21219e-08, 0.694738)
scene.camera = ob_auto_camera
light_auto_sun = bpy.data.lights.new('AutoSun', 'SUN')
light_auto_sun.energy = 3.0
light_auto_sun.angle = 0.0523599
ob_auto_sun = bpy.data.objects.new('AutoSun', light_auto_sun)
scene.collection.objects.link(ob_auto_sun)
ob_auto_sun.rotation_euler = (0.872665, 0.174533, 0.523599)
bpy.context.view_layer.update()
